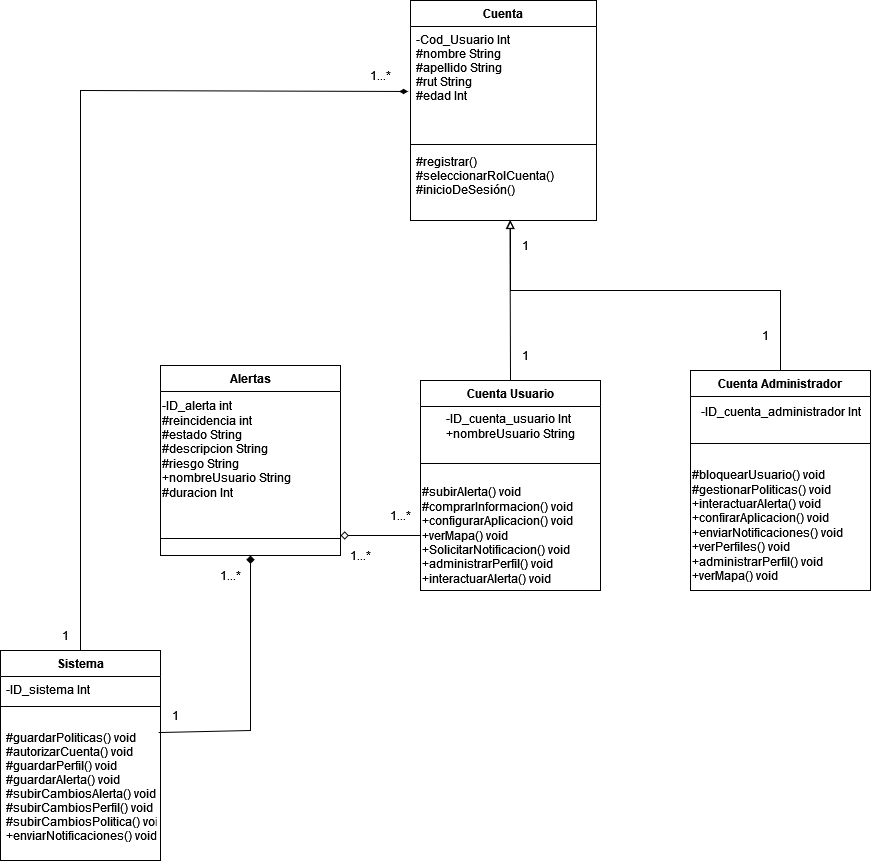

The diagram above was exported from draw.io. Its source (the exported page's mxGraphModel, read from the mxfile embedded in the PNG):
<mxGraphModel dx="2261" dy="782" grid="1" gridSize="10" guides="1" tooltips="1" connect="1" arrows="1" fold="1" page="1" pageScale="1" pageWidth="827" pageHeight="1169" math="0" shadow="0">
  <root>
    <mxCell id="0" />
    <mxCell id="1" parent="0" />
    <mxCell id="s5XULECbWDx3I5TfldV6-1" value="Cuenta" style="swimlane;fontStyle=1;align=center;verticalAlign=top;childLayout=stackLayout;horizontal=1;startSize=26;horizontalStack=0;resizeParent=1;resizeParentMax=0;resizeLast=0;collapsible=1;marginBottom=0;" parent="1" vertex="1">
      <mxGeometry x="210" y="30" width="186" height="220" as="geometry" />
    </mxCell>
    <mxCell id="s5XULECbWDx3I5TfldV6-2" value="-Cod_Usuario Int&#10;#nombre String&#10;#apellido String&#10;#rut String&#10;#edad Int&#10;&#10;" style="text;strokeColor=none;fillColor=none;align=left;verticalAlign=top;spacingLeft=4;spacingRight=4;overflow=hidden;rotatable=0;points=[[0,0.5],[1,0.5]];portConstraint=eastwest;" parent="s5XULECbWDx3I5TfldV6-1" vertex="1">
      <mxGeometry y="26" width="186" height="114" as="geometry" />
    </mxCell>
    <mxCell id="s5XULECbWDx3I5TfldV6-3" value="" style="line;strokeWidth=1;fillColor=none;align=left;verticalAlign=middle;spacingTop=-1;spacingLeft=3;spacingRight=3;rotatable=0;labelPosition=right;points=[];portConstraint=eastwest;strokeColor=inherit;" parent="s5XULECbWDx3I5TfldV6-1" vertex="1">
      <mxGeometry y="140" width="186" height="8" as="geometry" />
    </mxCell>
    <mxCell id="s5XULECbWDx3I5TfldV6-4" value="#registrar()&#10;#seleccionarRolCuenta()&#10;#inicioDeSesión()" style="text;strokeColor=none;fillColor=none;align=left;verticalAlign=top;spacingLeft=4;spacingRight=4;overflow=hidden;rotatable=0;points=[[0,0.5],[1,0.5]];portConstraint=eastwest;" parent="s5XULECbWDx3I5TfldV6-1" vertex="1">
      <mxGeometry y="148" width="186" height="72" as="geometry" />
    </mxCell>
    <mxCell id="fsNp5HnhpQiQQAHXHXdU-9" value="Sistema" style="swimlane;fontStyle=1;align=center;verticalAlign=top;childLayout=stackLayout;horizontal=1;startSize=26;horizontalStack=0;resizeParent=1;resizeParentMax=0;resizeLast=0;collapsible=1;marginBottom=0;" parent="1" vertex="1">
      <mxGeometry x="-200" y="680" width="160" height="210" as="geometry" />
    </mxCell>
    <mxCell id="fsNp5HnhpQiQQAHXHXdU-10" value="-ID_sistema Int" style="text;strokeColor=none;fillColor=none;align=left;verticalAlign=top;spacingLeft=4;spacingRight=4;overflow=hidden;rotatable=0;points=[[0,0.5],[1,0.5]];portConstraint=eastwest;" parent="fsNp5HnhpQiQQAHXHXdU-9" vertex="1">
      <mxGeometry y="26" width="160" height="26" as="geometry" />
    </mxCell>
    <mxCell id="fsNp5HnhpQiQQAHXHXdU-11" value="" style="line;strokeWidth=1;fillColor=none;align=left;verticalAlign=middle;spacingTop=-1;spacingLeft=3;spacingRight=3;rotatable=0;labelPosition=right;points=[];portConstraint=eastwest;strokeColor=inherit;" parent="fsNp5HnhpQiQQAHXHXdU-9" vertex="1">
      <mxGeometry y="52" width="160" height="8" as="geometry" />
    </mxCell>
    <mxCell id="fsNp5HnhpQiQQAHXHXdU-12" value="&#10;#guardarPoliticas() void&#10;#autorizarCuenta() void&#10;#guardarPerfil() void&#10;#guardarAlerta() void&#10;#subirCambiosAlerta() void&#10;#subirCambiosPerfil() void&#10;#subirCambiosPolitica() void&#10;+enviarNotificaciones() void&#10;" style="text;strokeColor=none;fillColor=none;align=left;verticalAlign=top;spacingLeft=4;spacingRight=4;overflow=hidden;rotatable=0;points=[[0,0.5],[1,0.5]];portConstraint=eastwest;" parent="fsNp5HnhpQiQQAHXHXdU-9" vertex="1">
      <mxGeometry y="60" width="160" height="150" as="geometry" />
    </mxCell>
    <mxCell id="JyhG7T9LPKWBV8ryBle5-3" value="Cuenta Usuario" style="swimlane;fontStyle=1;align=center;verticalAlign=top;childLayout=stackLayout;horizontal=1;startSize=26;horizontalStack=0;resizeParent=1;resizeParentMax=0;resizeLast=0;collapsible=1;marginBottom=0;" parent="1" vertex="1">
      <mxGeometry x="220" y="410" width="180" height="210" as="geometry" />
    </mxCell>
    <mxCell id="JyhG7T9LPKWBV8ryBle5-4" value="&lt;div align=&quot;left&quot;&gt;-ID_cuenta_usuario Int&lt;/div&gt;&lt;div align=&quot;left&quot;&gt;+nombreUsuario String&lt;br&gt;&lt;/div&gt;" style="text;html=1;align=center;verticalAlign=middle;resizable=0;points=[];autosize=1;strokeColor=none;fillColor=none;" parent="JyhG7T9LPKWBV8ryBle5-3" vertex="1">
      <mxGeometry y="26" width="180" height="40" as="geometry" />
    </mxCell>
    <mxCell id="JyhG7T9LPKWBV8ryBle5-5" value="" style="line;strokeWidth=1;fillColor=none;align=left;verticalAlign=middle;spacingTop=-1;spacingLeft=3;spacingRight=3;rotatable=0;labelPosition=right;points=[];portConstraint=eastwest;strokeColor=inherit;" parent="JyhG7T9LPKWBV8ryBle5-3" vertex="1">
      <mxGeometry y="66" width="180" height="34" as="geometry" />
    </mxCell>
    <mxCell id="JyhG7T9LPKWBV8ryBle5-6" value="&lt;div&gt;#subirAlerta() void&lt;/div&gt;&lt;div&gt;#comprarInformacion() void&lt;br&gt;&lt;/div&gt;&lt;div&gt;+configurarAplicacion() void&lt;br&gt;&lt;/div&gt;&lt;div&gt;+verMapa() void&lt;/div&gt;+SolicitarNotificacion() void&lt;br&gt;&lt;div&gt;+administrarPerfil() void&lt;/div&gt;&lt;div&gt;+interactuarAlerta() void&lt;br&gt;&lt;/div&gt;" style="text;html=1;align=left;verticalAlign=middle;resizable=0;points=[];autosize=1;strokeColor=none;fillColor=none;" parent="JyhG7T9LPKWBV8ryBle5-3" vertex="1">
      <mxGeometry y="100" width="180" height="110" as="geometry" />
    </mxCell>
    <mxCell id="JyhG7T9LPKWBV8ryBle5-12" value="" style="endArrow=none;html=1;rounded=0;exitX=0.535;exitY=0.996;exitDx=0;exitDy=0;exitPerimeter=0;entryX=0.5;entryY=0;entryDx=0;entryDy=0;endFill=0;startArrow=block;startFill=0;" parent="1" source="s5XULECbWDx3I5TfldV6-4" target="JyhG7T9LPKWBV8ryBle5-3" edge="1">
      <mxGeometry width="50" height="50" relative="1" as="geometry">
        <mxPoint x="490" y="560" as="sourcePoint" />
        <mxPoint x="308" y="460" as="targetPoint" />
      </mxGeometry>
    </mxCell>
    <mxCell id="JyhG7T9LPKWBV8ryBle5-14" value="" style="endArrow=none;html=1;rounded=0;entryX=0.5;entryY=0;entryDx=0;entryDy=0;endFill=0;startArrow=block;startFill=0;" parent="1" target="JyhG7T9LPKWBV8ryBle5-32" edge="1">
      <mxGeometry width="50" height="50" relative="1" as="geometry">
        <mxPoint x="310" y="250" as="sourcePoint" />
        <mxPoint x="90" y="470" as="targetPoint" />
        <Array as="points">
          <mxPoint x="310" y="320" />
          <mxPoint x="580" y="320" />
        </Array>
      </mxGeometry>
    </mxCell>
    <mxCell id="JyhG7T9LPKWBV8ryBle5-16" value="1" style="text;html=1;align=center;verticalAlign=middle;resizable=0;points=[];autosize=1;strokeColor=none;fillColor=none;" parent="1" vertex="1">
      <mxGeometry x="310" y="260" width="30" height="30" as="geometry" />
    </mxCell>
    <mxCell id="JyhG7T9LPKWBV8ryBle5-18" value="1" style="text;html=1;align=center;verticalAlign=middle;resizable=0;points=[];autosize=1;strokeColor=none;fillColor=none;" parent="1" vertex="1">
      <mxGeometry x="550" y="350" width="30" height="30" as="geometry" />
    </mxCell>
    <mxCell id="JyhG7T9LPKWBV8ryBle5-19" value="1" style="text;html=1;align=center;verticalAlign=middle;resizable=0;points=[];autosize=1;strokeColor=none;fillColor=none;" parent="1" vertex="1">
      <mxGeometry x="310" y="370" width="30" height="30" as="geometry" />
    </mxCell>
    <mxCell id="JyhG7T9LPKWBV8ryBle5-21" value="" style="endArrow=diamondThin;html=1;rounded=0;exitX=0.5;exitY=0;exitDx=0;exitDy=0;entryX=-0.013;entryY=0.57;entryDx=0;entryDy=0;entryPerimeter=0;endFill=1;" parent="1" source="fsNp5HnhpQiQQAHXHXdU-9" target="s5XULECbWDx3I5TfldV6-2" edge="1">
      <mxGeometry width="50" height="50" relative="1" as="geometry">
        <mxPoint x="430" y="640" as="sourcePoint" />
        <mxPoint x="-120" y="250" as="targetPoint" />
        <Array as="points">
          <mxPoint x="-120" y="120" />
        </Array>
      </mxGeometry>
    </mxCell>
    <mxCell id="JyhG7T9LPKWBV8ryBle5-22" value="1" style="text;html=1;align=center;verticalAlign=middle;resizable=0;points=[];autosize=1;strokeColor=none;fillColor=none;" parent="1" vertex="1">
      <mxGeometry x="-150" y="650" width="30" height="30" as="geometry" />
    </mxCell>
    <mxCell id="JyhG7T9LPKWBV8ryBle5-23" value="1...*" style="text;html=1;resizable=0;autosize=1;align=center;verticalAlign=middle;points=[];fillColor=none;strokeColor=none;rounded=0;" parent="1" vertex="1">
      <mxGeometry x="160" y="90" width="40" height="30" as="geometry" />
    </mxCell>
    <mxCell id="JyhG7T9LPKWBV8ryBle5-32" value="Cuenta Administrador" style="swimlane;fontStyle=1;align=center;verticalAlign=top;childLayout=stackLayout;horizontal=1;startSize=26;horizontalStack=0;resizeParent=1;resizeParentMax=0;resizeLast=0;collapsible=1;marginBottom=0;" parent="1" vertex="1">
      <mxGeometry x="490" y="400" width="180" height="220" as="geometry" />
    </mxCell>
    <mxCell id="JyhG7T9LPKWBV8ryBle5-33" value="-ID_cuenta_administrador Int" style="text;html=1;align=center;verticalAlign=middle;resizable=0;points=[];autosize=1;strokeColor=none;fillColor=none;" parent="JyhG7T9LPKWBV8ryBle5-32" vertex="1">
      <mxGeometry y="26" width="180" height="30" as="geometry" />
    </mxCell>
    <mxCell id="JyhG7T9LPKWBV8ryBle5-34" value="" style="line;strokeWidth=1;fillColor=none;align=left;verticalAlign=middle;spacingTop=-1;spacingLeft=3;spacingRight=3;rotatable=0;labelPosition=right;points=[];portConstraint=eastwest;strokeColor=inherit;" parent="JyhG7T9LPKWBV8ryBle5-32" vertex="1">
      <mxGeometry y="56" width="180" height="34" as="geometry" />
    </mxCell>
    <mxCell id="JyhG7T9LPKWBV8ryBle5-35" value="&lt;div&gt;#bloquearUsuario() void&lt;/div&gt;&lt;div&gt;#gestionarPoliticas() void&lt;br&gt;&lt;/div&gt;&lt;div&gt;+interactuarAlerta() void&lt;/div&gt;&lt;div&gt;+confirarAplicacion() void&lt;br&gt;&lt;/div&gt;+enviarNotificaciones() void&lt;br&gt;&lt;div&gt;+verPerfiles() void&lt;/div&gt;&lt;div&gt;+administrarPerfil() void&lt;br&gt;&lt;/div&gt;&lt;div&gt;+verMapa() void&lt;br&gt;&lt;/div&gt;" style="text;html=1;align=left;verticalAlign=middle;resizable=0;points=[];autosize=1;strokeColor=none;fillColor=none;" parent="JyhG7T9LPKWBV8ryBle5-32" vertex="1">
      <mxGeometry y="90" width="180" height="130" as="geometry" />
    </mxCell>
    <mxCell id="ryYzMi2fPNeb6aUk7ThO-1" value="Alertas" style="swimlane;fontStyle=1;align=center;verticalAlign=top;childLayout=stackLayout;horizontal=1;startSize=26;horizontalStack=0;resizeParent=1;resizeParentMax=0;resizeLast=0;collapsible=1;marginBottom=0;" parent="1" vertex="1">
      <mxGeometry x="-40" y="395" width="180" height="190" as="geometry" />
    </mxCell>
    <mxCell id="ryYzMi2fPNeb6aUk7ThO-2" value="&lt;div align=&quot;left&quot;&gt;-ID_alerta int&lt;/div&gt;&lt;div&gt;#reincidencia int&lt;/div&gt;&lt;div&gt;#estado String&lt;/div&gt;&lt;div&gt;#descripcion String&lt;/div&gt;&lt;div&gt;#riesgo String&lt;br&gt;&lt;/div&gt;&lt;div&gt;+nombreUsuario String&lt;br&gt;&lt;/div&gt;&lt;div&gt;#duracion Int&lt;br&gt;&lt;/div&gt;&lt;div&gt;&lt;br&gt;&lt;/div&gt;" style="text;html=1;align=left;verticalAlign=middle;resizable=0;points=[];autosize=1;strokeColor=none;fillColor=none;" parent="ryYzMi2fPNeb6aUk7ThO-1" vertex="1">
      <mxGeometry y="26" width="180" height="130" as="geometry" />
    </mxCell>
    <mxCell id="ryYzMi2fPNeb6aUk7ThO-3" value="" style="line;strokeWidth=1;fillColor=none;align=left;verticalAlign=middle;spacingTop=-1;spacingLeft=3;spacingRight=3;rotatable=0;labelPosition=right;points=[];portConstraint=eastwest;strokeColor=inherit;" parent="ryYzMi2fPNeb6aUk7ThO-1" vertex="1">
      <mxGeometry y="156" width="180" height="34" as="geometry" />
    </mxCell>
    <mxCell id="0aM3dSRnCoQahD9nQOJP-2" value="" style="endArrow=diamond;html=1;rounded=0;exitX=0.988;exitY=0.147;exitDx=0;exitDy=0;exitPerimeter=0;entryX=0.5;entryY=1;entryDx=0;entryDy=0;endFill=1;" parent="1" source="fsNp5HnhpQiQQAHXHXdU-12" target="ryYzMi2fPNeb6aUk7ThO-1" edge="1">
      <mxGeometry width="50" height="50" relative="1" as="geometry">
        <mxPoint x="260" y="490" as="sourcePoint" />
        <mxPoint x="310" y="440" as="targetPoint" />
        <Array as="points">
          <mxPoint x="50" y="760" />
        </Array>
      </mxGeometry>
    </mxCell>
    <mxCell id="0aM3dSRnCoQahD9nQOJP-3" value="1...*" style="text;html=1;resizable=0;autosize=1;align=center;verticalAlign=middle;points=[];fillColor=none;strokeColor=none;rounded=0;" parent="1" vertex="1">
      <mxGeometry x="10" y="590" width="40" height="30" as="geometry" />
    </mxCell>
    <mxCell id="0aM3dSRnCoQahD9nQOJP-4" value="1...*" style="text;html=1;resizable=0;autosize=1;align=center;verticalAlign=middle;points=[];fillColor=none;strokeColor=none;rounded=0;" parent="1" vertex="1">
      <mxGeometry x="180" y="530" width="40" height="30" as="geometry" />
    </mxCell>
    <mxCell id="0aM3dSRnCoQahD9nQOJP-5" value="" style="endArrow=diamond;html=1;rounded=0;endFill=0;" parent="1" source="JyhG7T9LPKWBV8ryBle5-6" edge="1">
      <mxGeometry width="50" height="50" relative="1" as="geometry">
        <mxPoint x="440" y="490" as="sourcePoint" />
        <mxPoint x="140" y="565" as="targetPoint" />
      </mxGeometry>
    </mxCell>
    <mxCell id="0aM3dSRnCoQahD9nQOJP-6" value="1...*" style="text;html=1;resizable=0;autosize=1;align=center;verticalAlign=middle;points=[];fillColor=none;strokeColor=none;rounded=0;" parent="1" vertex="1">
      <mxGeometry x="140" y="570" width="40" height="30" as="geometry" />
    </mxCell>
    <mxCell id="0aM3dSRnCoQahD9nQOJP-7" value="1" style="text;html=1;align=center;verticalAlign=middle;resizable=0;points=[];autosize=1;strokeColor=none;fillColor=none;" parent="1" vertex="1">
      <mxGeometry x="-40" y="730" width="30" height="30" as="geometry" />
    </mxCell>
  </root>
</mxGraphModel>